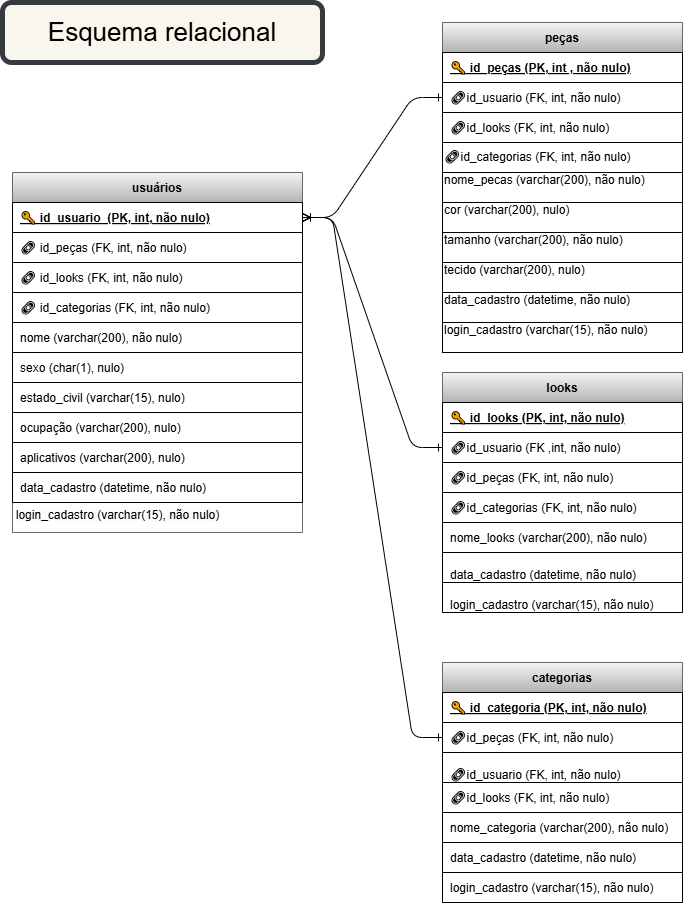

The diagram above was exported from draw.io. Its source (the exported page's mxGraphModel, read from the mxfile embedded in the PNG):
<mxGraphModel dx="832" dy="1581" grid="1" gridSize="10" guides="1" tooltips="1" connect="1" arrows="1" fold="1" page="1" pageScale="1" pageWidth="850" pageHeight="1100" math="0" shadow="0">
  <root>
    <mxCell id="0" />
    <mxCell id="1" parent="0" />
    <mxCell id="usuarios" value="usuários" style="shape=table;startSize=30;container=1;collapsible=1;childLayout=tableLayout;fixedRows=1;rowLines=0;fontStyle=1;align=center;resizeLast=1;fillColor=#f5f5f5;strokeColor=#666666;gradientColor=#b3b3b3;fontColor=#000000;movable=1;resizable=1;rotatable=1;deletable=1;editable=1;locked=0;connectable=1;" parent="1" vertex="1">
      <mxGeometry x="90" y="170" width="290" height="360" as="geometry" />
    </mxCell>
    <mxCell id="usuarios-id" value="🔑 id_usuario  (PK, int, não nulo)" style="shape=partialRectangle;overflow=hidden;connectable=0;fillColor=none;align=left;spacingLeft=6;fontStyle=5;fontColor=#000000;" parent="usuarios" vertex="1">
      <mxGeometry y="30" width="290" height="30" as="geometry" />
    </mxCell>
    <mxCell id="usuarios-id_pecas" value="🔗 id_peças (FK, int, não nulo)" style="shape=partialRectangle;overflow=hidden;connectable=0;fillColor=none;align=left;spacingLeft=6;fontColor=#000000;" parent="usuarios" vertex="1">
      <mxGeometry y="60" width="290" height="30" as="geometry" />
    </mxCell>
    <mxCell id="usuarios-id_looks" value="🔗 id_looks (FK, int, não nulo)" style="shape=partialRectangle;overflow=hidden;connectable=0;fillColor=none;align=left;spacingLeft=6;fontColor=#000000;" parent="usuarios" vertex="1">
      <mxGeometry y="90" width="290" height="30" as="geometry" />
    </mxCell>
    <mxCell id="usuarios-id_categorias" value="🔗 id_categorias (FK, int, não nulo)" style="shape=partialRectangle;overflow=hidden;connectable=0;fillColor=none;align=left;spacingLeft=6;fontColor=#000000;" parent="usuarios" vertex="1">
      <mxGeometry y="120" width="290" height="30" as="geometry" />
    </mxCell>
    <mxCell id="usuarios-nome" value="nome (varchar(200), não nulo)" style="shape=partialRectangle;overflow=hidden;connectable=0;fillColor=none;align=left;spacingLeft=6;fontColor=#000000;" parent="usuarios" vertex="1">
      <mxGeometry y="150" width="290" height="30" as="geometry" />
    </mxCell>
    <mxCell id="usuarios-sexo" value="sexo (char(1), nulo)" style="shape=partialRectangle;overflow=hidden;connectable=0;fillColor=none;align=left;spacingLeft=6;fontColor=#000000;" parent="usuarios" vertex="1">
      <mxGeometry y="180" width="290" height="30" as="geometry" />
    </mxCell>
    <mxCell id="pecas" value="peças" style="shape=table;startSize=30;container=1;collapsible=1;childLayout=tableLayout;fixedRows=1;rowLines=0;fontStyle=1;align=center;resizeLast=1;fillColor=#f5f5f5;gradientColor=#b3b3b3;strokeColor=#666666;" parent="1" vertex="1">
      <mxGeometry x="520" y="20" width="240" height="330" as="geometry" />
    </mxCell>
    <mxCell id="pecas-id" value="🔑 id_peças (PK, int , não nulo)" style="shape=partialRectangle;overflow=hidden;connectable=0;fillColor=none;align=left;spacingLeft=6;fontStyle=5;fontColor=#000000;" parent="pecas" vertex="1">
      <mxGeometry y="30" width="240" height="30" as="geometry" />
    </mxCell>
    <mxCell id="pecas-id_usuario" value="🔗id_usuario (FK, int, não nulo)" style="shape=partialRectangle;overflow=hidden;connectable=0;fillColor=none;align=left;spacingLeft=6;fontColor=#000000;" parent="pecas" vertex="1">
      <mxGeometry y="60" width="240" height="30" as="geometry" />
    </mxCell>
    <mxCell id="pecas-nome" value="" style="shape=partialRectangle;overflow=hidden;connectable=0;fillColor=none;align=left;spacingLeft=6;fontColor=#000000;" parent="pecas" vertex="1">
      <mxGeometry y="90" width="240" height="30" as="geometry" />
    </mxCell>
    <mxCell id="looks" value="looks" style="shape=table;startSize=30;container=1;collapsible=1;childLayout=tableLayout;fixedRows=1;rowLines=0;fontStyle=1;align=center;resizeLast=1;fillColor=#f5f5f5;gradientColor=#b3b3b3;strokeColor=#666666;fontColor=#000000;" parent="1" vertex="1">
      <mxGeometry x="520" y="370" width="240" height="240" as="geometry" />
    </mxCell>
    <mxCell id="looks-id" value="🔑 id_looks (PK, int, não nulo)" style="shape=partialRectangle;overflow=hidden;connectable=0;fillColor=none;align=left;spacingLeft=6;fontStyle=5;fontColor=#000000;" parent="looks" vertex="1">
      <mxGeometry y="30" width="240" height="30" as="geometry" />
    </mxCell>
    <mxCell id="looks-id_usuario" value="🔗id_usuario (FK ,int, não nulo)" style="shape=partialRectangle;overflow=hidden;connectable=0;fillColor=none;align=left;spacingLeft=6;fontColor=#000000;" parent="looks" vertex="1">
      <mxGeometry y="60" width="240" height="30" as="geometry" />
    </mxCell>
    <mxCell id="looks-nome" value="🔗id_peças (FK, int, não nulo)" style="shape=partialRectangle;overflow=hidden;connectable=0;fillColor=none;align=left;spacingLeft=6;fontColor=#000000;" parent="looks" vertex="1">
      <mxGeometry y="90" width="240" height="30" as="geometry" />
    </mxCell>
    <mxCell id="categorias" value="categorias" style="shape=table;startSize=30;container=1;collapsible=1;childLayout=tableLayout;fixedRows=1;rowLines=0;fontStyle=1;align=center;resizeLast=1;fillColor=#f5f5f5;gradientColor=#b3b3b3;strokeColor=#666666;fontColor=#000000;verticalAlign=middle;horizontal=1;" parent="1" vertex="1">
      <mxGeometry x="520" y="660" width="240" height="240" as="geometry" />
    </mxCell>
    <mxCell id="categorias-id" value="🔑 id_categoria (PK, int, não nulo)" style="shape=partialRectangle;overflow=hidden;connectable=0;fillColor=none;align=left;spacingLeft=6;fontStyle=5;fontColor=#000000;" parent="categorias" vertex="1">
      <mxGeometry y="30" width="240" height="30" as="geometry" />
    </mxCell>
    <mxCell id="categorias-id_usuario" value="🔗id_peças (FK, int, não nulo)" style="shape=partialRectangle;overflow=hidden;connectable=0;fillColor=none;align=left;spacingLeft=6;fontColor=#000000;" parent="categorias" vertex="1">
      <mxGeometry y="60" width="240" height="30" as="geometry" />
    </mxCell>
    <mxCell id="categorias-nome" value="&#10;🔗id_usuario (FK, int, não nulo)&#10;&#10;" style="shape=partialRectangle;overflow=hidden;connectable=0;fillColor=none;align=left;spacingLeft=6;fontColor=#000000;verticalAlign=middle;" parent="categorias" vertex="1">
      <mxGeometry y="90" width="240" height="30" as="geometry" />
    </mxCell>
    <mxCell id="XxqyIPqIzru9xYxzpqH5-43" value="🔗id_looks (FK, int, não nulo)" style="shape=partialRectangle;overflow=hidden;connectable=0;fillColor=none;align=left;spacingLeft=6;fontColor=#000000;verticalAlign=middle;" parent="categorias" vertex="1">
      <mxGeometry y="120" width="240" height="30" as="geometry" />
    </mxCell>
    <mxCell id="XxqyIPqIzru9xYxzpqH5-49" value="nome_categoria (varchar(200), não nulo)" style="shape=partialRectangle;overflow=hidden;connectable=0;fillColor=none;align=left;spacingLeft=6;fontColor=#000000;" parent="categorias" vertex="1">
      <mxGeometry y="150" width="240" height="30" as="geometry" />
    </mxCell>
    <mxCell id="XxqyIPqIzru9xYxzpqH5-50" value="data_cadastro (datetime, não nulo)" style="shape=partialRectangle;overflow=hidden;connectable=0;fillColor=none;align=left;spacingLeft=6;fontColor=#000000;" parent="categorias" vertex="1">
      <mxGeometry y="180" width="240" height="30" as="geometry" />
    </mxCell>
    <mxCell id="XxqyIPqIzru9xYxzpqH5-58" value="login_cadastro (varchar(15), não nulo)" style="shape=partialRectangle;overflow=hidden;connectable=0;fillColor=none;align=left;spacingLeft=6;fontColor=#000000;" parent="categorias" vertex="1">
      <mxGeometry y="210" width="240" height="30" as="geometry" />
    </mxCell>
    <mxCell id="rel-pecas-usuarios" value="" style="edgeStyle=entityRelationEdgeStyle;endArrow=ERoneToMany;startArrow=ERone;endFill=1;startFill=0;fontColor=#000000;" parent="1" source="pecas-id_usuario" target="usuarios-id" edge="1">
      <mxGeometry relative="1" as="geometry" />
    </mxCell>
    <mxCell id="rel-looks-usuarios" value="" style="edgeStyle=entityRelationEdgeStyle;endArrow=ERoneToMany;startArrow=ERone;endFill=1;startFill=0;fontColor=#000000;" parent="1" source="looks-id_usuario" target="usuarios-id" edge="1">
      <mxGeometry relative="1" as="geometry" />
    </mxCell>
    <mxCell id="rel-categorias-usuarios" value="" style="edgeStyle=entityRelationEdgeStyle;endArrow=ERoneToMany;startArrow=ERone;endFill=1;startFill=0;fontColor=#000000;" parent="1" source="categorias-id_usuario" target="usuarios-id" edge="1">
      <mxGeometry relative="1" as="geometry" />
    </mxCell>
    <mxCell id="XxqyIPqIzru9xYxzpqH5-4" value="estado_civil (varchar(15), nulo)" style="shape=partialRectangle;overflow=hidden;connectable=0;fillColor=none;align=left;spacingLeft=6;fontColor=#000000;" parent="1" vertex="1">
      <mxGeometry x="90" y="380" width="290" height="30" as="geometry" />
    </mxCell>
    <mxCell id="XxqyIPqIzru9xYxzpqH5-5" value="ocupação (varchar(200), nulo)" style="shape=partialRectangle;overflow=hidden;connectable=0;fillColor=none;align=left;spacingLeft=6;fontColor=#000000;" parent="1" vertex="1">
      <mxGeometry x="90" y="410" width="290" height="30" as="geometry" />
    </mxCell>
    <mxCell id="XxqyIPqIzru9xYxzpqH5-6" value="aplicativos (varchar(200), nulo)" style="shape=partialRectangle;overflow=hidden;connectable=0;fillColor=none;align=left;spacingLeft=6;fontColor=#000000;" parent="1" vertex="1">
      <mxGeometry x="90" y="440" width="290" height="30" as="geometry" />
    </mxCell>
    <mxCell id="XxqyIPqIzru9xYxzpqH5-7" value="data_cadastro (datetime, não nulo)" style="shape=partialRectangle;overflow=hidden;connectable=0;fillColor=none;align=left;spacingLeft=6;fontColor=#000000;" parent="1" vertex="1">
      <mxGeometry x="90" y="470" width="290" height="30" as="geometry" />
    </mxCell>
    <mxCell id="XxqyIPqIzru9xYxzpqH5-8" value="&#10;&lt;span style=&quot;font-family: Helvetica; font-size: 12px; font-style: normal; font-variant-ligatures: normal; font-variant-caps: normal; font-weight: 400; letter-spacing: normal; orphans: 2; text-align: center; text-indent: 0px; text-transform: none; widows: 2; word-spacing: 0px; -webkit-text-stroke-width: 0px; white-space: nowrap; background-color: rgb(251, 251, 251); text-decoration-thickness: initial; text-decoration-style: initial; text-decoration-color: initial; float: none; display: inline !important;&quot;&gt;login_cadastro (varchar(15), não nulo)&lt;/span&gt;&#10;&#10;" style="text;html=1;align=center;verticalAlign=middle;resizable=0;points=[];autosize=1;strokeColor=none;fillColor=none;fontColor=#000000;" parent="1" vertex="1">
      <mxGeometry x="80" y="490" width="230" height="60" as="geometry" />
    </mxCell>
    <mxCell id="XxqyIPqIzru9xYxzpqH5-10" value="🔗id_looks (FK, int, não nulo)" style="shape=partialRectangle;overflow=hidden;connectable=0;fillColor=none;align=left;spacingLeft=6;fontColor=#000000;" parent="1" vertex="1">
      <mxGeometry x="520" y="110" width="240" height="30" as="geometry" />
    </mxCell>
    <mxCell id="XxqyIPqIzru9xYxzpqH5-18" value="&lt;span style=&quot;text-wrap: nowrap;&quot;&gt;🔗&lt;/span&gt;&lt;span style=&quot;text-wrap: nowrap;&quot;&gt;id_categorias&amp;nbsp;(FK, int, não nulo)&lt;/span&gt;" style="whiteSpace=wrap;html=1;fontColor=#000000;align=left;" parent="1" vertex="1">
      <mxGeometry x="520" y="140" width="240" height="30" as="geometry" />
    </mxCell>
    <mxCell id="XxqyIPqIzru9xYxzpqH5-23" value="&#10;nome_pecas (varchar(200), não nulo)&#10;&#10;" style="whiteSpace=wrap;html=1;fontColor=#000000;align=left;" parent="1" vertex="1">
      <mxGeometry x="520" y="170" width="240" height="30" as="geometry" />
    </mxCell>
    <mxCell id="XxqyIPqIzru9xYxzpqH5-24" value="&#10;cor (varchar(200), nulo)&#10;&#10;" style="whiteSpace=wrap;html=1;fontColor=#000000;align=left;" parent="1" vertex="1">
      <mxGeometry x="520" y="200" width="240" height="30" as="geometry" />
    </mxCell>
    <mxCell id="XxqyIPqIzru9xYxzpqH5-25" value="&#10;tamanho (varchar(200), não nulo)&#10;&#10;" style="whiteSpace=wrap;html=1;fontColor=#000000;align=left;" parent="1" vertex="1">
      <mxGeometry x="520" y="230" width="240" height="30" as="geometry" />
    </mxCell>
    <mxCell id="XxqyIPqIzru9xYxzpqH5-26" value="&#10;tecido (varchar(200), nulo)&#10;&#10;" style="whiteSpace=wrap;html=1;fontColor=#000000;align=left;" parent="1" vertex="1">
      <mxGeometry x="520" y="260" width="240" height="30" as="geometry" />
    </mxCell>
    <mxCell id="XxqyIPqIzru9xYxzpqH5-28" value="&#10;login_cadastro (varchar(15), não nulo)&#10;&#10;" style="whiteSpace=wrap;html=1;fontColor=#000000;align=left;" parent="1" vertex="1">
      <mxGeometry x="520" y="320" width="240" height="30" as="geometry" />
    </mxCell>
    <mxCell id="XxqyIPqIzru9xYxzpqH5-29" value="&#10;data_cadastro (datetime, não nulo)&#10;&#10;" style="whiteSpace=wrap;html=1;fontColor=#000000;align=left;" parent="1" vertex="1">
      <mxGeometry x="520" y="290" width="240" height="30" as="geometry" />
    </mxCell>
    <mxCell id="XxqyIPqIzru9xYxzpqH5-34" value="🔗id_categorias (FK, int, não nulo)" style="shape=partialRectangle;overflow=hidden;connectable=0;fillColor=none;align=left;spacingLeft=6;fontColor=#000000;" parent="1" vertex="1">
      <mxGeometry x="520" y="490" width="240" height="30" as="geometry" />
    </mxCell>
    <mxCell id="XxqyIPqIzru9xYxzpqH5-35" value="&#10;data_cadastro (datetime, não nulo)&#10;&#10;" style="shape=partialRectangle;overflow=hidden;connectable=0;fillColor=none;align=left;spacingLeft=6;fontColor=#000000;" parent="1" vertex="1">
      <mxGeometry x="520" y="550" width="240" height="30" as="geometry" />
    </mxCell>
    <mxCell id="XxqyIPqIzru9xYxzpqH5-36" value="nome_looks (varchar(200), não nulo)" style="shape=partialRectangle;overflow=hidden;connectable=0;fillColor=none;align=left;spacingLeft=6;fontColor=#000000;" parent="1" vertex="1">
      <mxGeometry x="520" y="520" width="240" height="30" as="geometry" />
    </mxCell>
    <mxCell id="XxqyIPqIzru9xYxzpqH5-37" value="&#10;login_cadastro (varchar(15), não nulo)&#10;&#10;" style="shape=partialRectangle;overflow=hidden;connectable=0;fillColor=none;align=left;spacingLeft=6;fontColor=#000000;" parent="1" vertex="1">
      <mxGeometry x="520" y="580" width="240" height="30" as="geometry" />
    </mxCell>
    <mxCell id="XxqyIPqIzru9xYxzpqH5-60" value="&lt;font style=&quot;font-size: 26px;&quot;&gt;Esquema relacional&lt;/font&gt;" style="rounded=1;whiteSpace=wrap;html=1;strokeWidth=5;fontSize=26;fillColor=#f9f7ed;strokeColor=#36393d;" parent="1" vertex="1">
      <mxGeometry x="80" width="320" height="60" as="geometry" />
    </mxCell>
  </root>
</mxGraphModel>